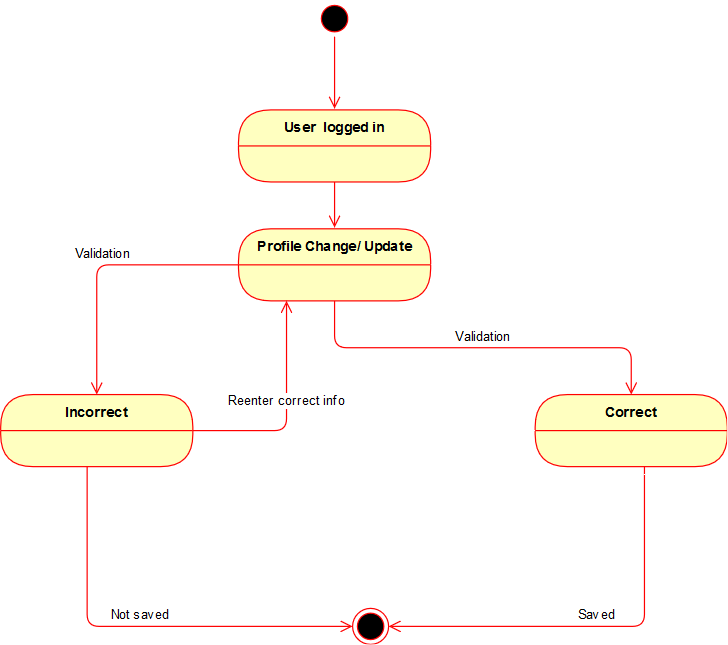

The diagram above was exported from draw.io. Its source (the exported page's mxGraphModel, read from the mxfile embedded in the PNG):
<mxGraphModel dx="845" dy="481" grid="0" gridSize="10" guides="1" tooltips="1" connect="1" arrows="1" fold="1" page="1" pageScale="1" pageWidth="827" pageHeight="1169" math="0" shadow="0">
  <root>
    <mxCell id="0" />
    <mxCell id="1" parent="0" />
    <mxCell id="HixF19m0tdoGaHythZch-5" value="" style="ellipse;html=1;shape=startState;fillColor=#000000;strokeColor=#ff0000;" vertex="1" parent="1">
      <mxGeometry x="327" y="20" width="30" height="30" as="geometry" />
    </mxCell>
    <mxCell id="HixF19m0tdoGaHythZch-6" value="" style="edgeStyle=orthogonalEdgeStyle;html=1;verticalAlign=bottom;endArrow=open;endSize=8;strokeColor=#ff0000;" edge="1" source="HixF19m0tdoGaHythZch-5" parent="1">
      <mxGeometry relative="1" as="geometry">
        <mxPoint x="342" y="110" as="targetPoint" />
      </mxGeometry>
    </mxCell>
    <mxCell id="HixF19m0tdoGaHythZch-7" value="User&amp;nbsp; logged in" style="swimlane;html=1;fontStyle=1;align=center;verticalAlign=middle;childLayout=stackLayout;horizontal=1;startSize=30;horizontalStack=0;resizeParent=0;resizeLast=1;container=0;fontColor=#000000;collapsible=0;rounded=1;arcSize=30;strokeColor=#ff0000;fillColor=#ffffc0;swimlaneFillColor=#ffffc0;" vertex="1" parent="1">
      <mxGeometry x="262" y="111" width="160" height="60" as="geometry" />
    </mxCell>
    <mxCell id="HixF19m0tdoGaHythZch-9" value="" style="edgeStyle=orthogonalEdgeStyle;html=1;verticalAlign=bottom;endArrow=open;endSize=8;strokeColor=#ff0000;" edge="1" source="HixF19m0tdoGaHythZch-7" parent="1">
      <mxGeometry relative="1" as="geometry">
        <mxPoint x="342" y="209" as="targetPoint" />
      </mxGeometry>
    </mxCell>
    <mxCell id="HixF19m0tdoGaHythZch-11" value="Profile Change/ Update" style="swimlane;html=1;fontStyle=1;align=center;verticalAlign=middle;childLayout=stackLayout;horizontal=1;startSize=30;horizontalStack=0;resizeParent=0;resizeLast=1;container=0;fontColor=#000000;collapsible=0;rounded=1;arcSize=30;strokeColor=#ff0000;fillColor=#ffffc0;swimlaneFillColor=#ffffc0;" vertex="1" parent="1">
      <mxGeometry x="262" y="210" width="160" height="60" as="geometry" />
    </mxCell>
    <mxCell id="HixF19m0tdoGaHythZch-13" value="Validation" style="edgeStyle=orthogonalEdgeStyle;html=1;verticalAlign=bottom;endArrow=open;endSize=8;strokeColor=#ff0000;entryX=0.5;entryY=0;entryDx=0;entryDy=0;" edge="1" source="HixF19m0tdoGaHythZch-11" parent="1" target="HixF19m0tdoGaHythZch-15">
      <mxGeometry relative="1" as="geometry">
        <mxPoint x="157" y="320" as="targetPoint" />
      </mxGeometry>
    </mxCell>
    <mxCell id="HixF19m0tdoGaHythZch-14" value="Validation" style="edgeStyle=orthogonalEdgeStyle;html=1;verticalAlign=bottom;endArrow=open;endSize=8;strokeColor=#ff0000;exitX=0.5;exitY=1;exitDx=0;exitDy=0;entryX=0.5;entryY=0;entryDx=0;entryDy=0;" edge="1" parent="1" source="HixF19m0tdoGaHythZch-11" target="HixF19m0tdoGaHythZch-18">
      <mxGeometry relative="1" as="geometry">
        <mxPoint x="385" y="366" as="targetPoint" />
        <mxPoint x="385" y="306" as="sourcePoint" />
      </mxGeometry>
    </mxCell>
    <mxCell id="HixF19m0tdoGaHythZch-15" value="Incorrect" style="swimlane;html=1;fontStyle=1;align=center;verticalAlign=middle;childLayout=stackLayout;horizontal=1;startSize=30;horizontalStack=0;resizeParent=0;resizeLast=1;container=0;fontColor=#000000;collapsible=0;rounded=1;arcSize=30;strokeColor=#ff0000;fillColor=#ffffc0;swimlaneFillColor=#ffffc0;" vertex="1" parent="1">
      <mxGeometry x="64" y="348" width="160" height="60" as="geometry" />
    </mxCell>
    <mxCell id="HixF19m0tdoGaHythZch-17" value="Not saved" style="edgeStyle=orthogonalEdgeStyle;html=1;verticalAlign=bottom;endArrow=open;endSize=8;strokeColor=#ff0000;entryX=0;entryY=0.5;entryDx=0;entryDy=0;" edge="1" source="HixF19m0tdoGaHythZch-15" parent="1" target="HixF19m0tdoGaHythZch-22">
      <mxGeometry relative="1" as="geometry">
        <mxPoint x="144" y="468" as="targetPoint" />
        <Array as="points">
          <mxPoint x="136" y="541" />
        </Array>
      </mxGeometry>
    </mxCell>
    <mxCell id="HixF19m0tdoGaHythZch-18" value="Correct" style="swimlane;html=1;fontStyle=1;align=center;verticalAlign=middle;childLayout=stackLayout;horizontal=1;startSize=30;horizontalStack=0;resizeParent=0;resizeLast=1;container=0;fontColor=#000000;collapsible=0;rounded=1;arcSize=30;strokeColor=#ff0000;fillColor=#ffffc0;swimlaneFillColor=#ffffc0;" vertex="1" parent="1">
      <mxGeometry x="509" y="348" width="160" height="60" as="geometry" />
    </mxCell>
    <mxCell id="HixF19m0tdoGaHythZch-20" value="Saved" style="edgeStyle=orthogonalEdgeStyle;html=1;verticalAlign=bottom;endArrow=open;endSize=8;strokeColor=#ff0000;entryX=1;entryY=0.5;entryDx=0;entryDy=0;" edge="1" source="HixF19m0tdoGaHythZch-18" parent="1" target="HixF19m0tdoGaHythZch-22">
      <mxGeometry relative="1" as="geometry">
        <mxPoint x="652" y="475" as="targetPoint" />
        <Array as="points">
          <mxPoint x="600" y="541" />
        </Array>
      </mxGeometry>
    </mxCell>
    <mxCell id="HixF19m0tdoGaHythZch-21" value="Reenter correct info" style="edgeStyle=orthogonalEdgeStyle;html=1;verticalAlign=bottom;endArrow=open;endSize=8;strokeColor=#ff0000;exitX=1;exitY=0.5;exitDx=0;exitDy=0;" edge="1" parent="1" source="HixF19m0tdoGaHythZch-15">
      <mxGeometry relative="1" as="geometry">
        <mxPoint x="302" y="270" as="targetPoint" />
        <mxPoint x="246" y="305" as="sourcePoint" />
      </mxGeometry>
    </mxCell>
    <mxCell id="HixF19m0tdoGaHythZch-22" value="" style="ellipse;html=1;shape=endState;fillColor=#000000;strokeColor=#ff0000;" vertex="1" parent="1">
      <mxGeometry x="357" y="526" width="30" height="30" as="geometry" />
    </mxCell>
  </root>
</mxGraphModel>